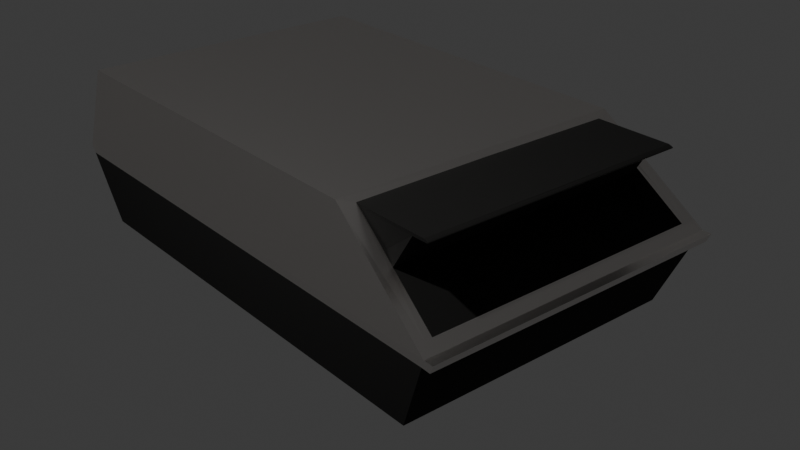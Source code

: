 # Source: casette_tape.blend  (saved by Blender 4.0.36; exported with 4.5.12 LTS)
import bpy
from mathutils import Matrix  # noqa: F401  (used for matrix-valued properties, if any)

bpy.ops.wm.read_factory_settings(use_empty=True)
scene = bpy.context.scene
scene.name = 'Scene'

# ---- collections
col_collection = bpy.data.collections.new('Collection'); scene.collection.children.link(col_collection)

# ---- materials (node trees are filled in below, after node groups)
mat_material_001 = bpy.data.materials.new('Material.001')
mat_material_002 = bpy.data.materials.new('Material.002')

# ---- material node trees
mat_material_001.use_nodes = True; mat_material_001.node_tree.nodes.clear()
_N = mat_material_001.node_tree.nodes; _L = mat_material_001.node_tree.links
n0 = _N.new('ShaderNodeBsdfPrincipled'); n0.name = 'Principled BSDF'; n0.location = (10, 300)
n0.inputs[0].default_value = (0.8796, 0.8388, 0.807, 1.0)
n0.inputs[1].default_value = 1.0
n0.inputs[2].default_value = 0.315
n0.inputs[3].default_value = 1.45
n1 = _N.new('ShaderNodeOutputMaterial'); n1.name = 'Material Output'; n1.location = (300, 300)
_L.new(n0.outputs[0], n1.inputs[0])
n1.is_active_output = True
mat_material_002.use_nodes = True; mat_material_002.node_tree.nodes.clear()
_N = mat_material_002.node_tree.nodes; _L = mat_material_002.node_tree.links
n0 = _N.new('ShaderNodeBsdfPrincipled'); n0.name = 'Principled BSDF'; n0.location = (10, 300)
n0.inputs[0].default_value = (0.004777, 0.004392, 0.003676, 1.0)
n0.inputs[2].default_value = 1.0
n0.inputs[3].default_value = 1.45
n1 = _N.new('ShaderNodeOutputMaterial'); n1.name = 'Material Output'; n1.location = (300, 300)
_L.new(n0.outputs[0], n1.inputs[0])
n1.is_active_output = True

# ---- world
world_world = bpy.data.worlds.new('World'); scene.world = world_world
world_world.use_nodes = True; world_world.node_tree.nodes.clear()
_N = world_world.node_tree.nodes; _L = world_world.node_tree.links
n0 = _N.new('ShaderNodeOutputWorld'); n0.name = 'World Output'; n0.location = (300, 300)
n1 = _N.new('ShaderNodeBackground'); n1.name = 'Background'; n1.location = (10, 300)
n1.inputs[0].default_value = (0.05088, 0.05088, 0.05088, 1.0)
_L.new(n1.outputs[0], n0.inputs[0])
n0.is_active_output = True
world_world.color = (0.05088, 0.05088, 0.05088)
world_world.use_sun_shadow = False
world_world.sun_shadow_jitter_overblur = 0.0

# ---- cameras
cam_camera = bpy.data.cameras.new('Camera')
cam_camera.clip_end = 100.0
cam_camera.ortho_scale = 7.314

# ---- lights
light_light = bpy.data.lights.new('Light', 'POINT')
light_light.transmission_factor = 0.0
light_light.use_soft_falloff = False
light_light.energy = 1000.0
light_light.shadow_soft_size = 0.1
light_light.shadow_maximum_resolution = 0.006
light_light.use_absolute_resolution = True

# ---- meshes
me_cube_001 = bpy.data.meshes.new('Cube.001')
me_cube_001.from_pydata([(0.9305, -0.9055, -1.0), (0.9446, -0.9392, 1.0), (0.9305, 0.8635, -1.0), (0.8501, 0.6057, 0.9088), (0.8954, 0.9605, 0.09117), (1.0, -1.0, 0.0), (0.9446, -0.9392, 1.0), (0.9446, 0.5662, 1.0), (1.0, 1.0, 0.0), (1.0, -1.0, 0.0), (0.9446, -0.9392, 1.0), (0.9446, 0.5662, 1.0), (1.0, 1.0, 0.0), (1.0, -1.0, 0.0), (0.9446, -0.9392, 1.0), (0.9446, -0.9392, 1.0), (1.0, -1.0, 0.0), (0.0, 0.8635, -1.0), (0.0, -0.9055, -1.0), (0.0, -1.0, 0.0), (0.0, 0.9779, 0.05083), (0.0, -0.9392, 1.0), (0.0, -1.0, 0.0), (-0.9305, -0.9055, -1.0), (-0.9446, -0.9392, 1.0), (-0.9305, 0.8635, -1.0), (-0.8501, 0.6057, 0.9088), (-0.8954, 0.9605, 0.09117), (-1.0, -1.0, 0.0), (-0.9446, -0.9392, 1.0), (-0.9446, 0.5662, 1.0), (-1.0, 1.0, 0.0), (-1.0, -1.0, 0.0), (-0.9446, -0.9392, 1.0), (-0.9446, 0.5662, 1.0), (-1.0, 1.0, 0.0), (-1.0, -1.0, 0.0), (-0.9446, -0.9392, 1.0), (-0.9446, -0.9392, 1.0), (-1.0, -1.0, 0.0), (0.0, 0.5662, 1.0), (0.9446, 0.5662, 1.0), (1.0, 1.0, 0.0), (0.0, 1.0, 0.0), (-0.9446, 0.5662, 1.0), (-1.0, 1.0, 0.0), (0.0, 0.6057, 0.9088), (0.9417, 0.9779, 0.05083), (0.0, 0.9605, 0.09117), (-0.9417, 0.9779, 0.05083), (0.0, 0.8412, 0.9088), (0.8501, 0.8412, 0.9088), (-0.8501, 0.8412, 0.9088), (0.0, 0.6057, 0.9088), (0.8501, 0.6057, 0.9088), (-0.8501, 0.6057, 0.9088), (0.0, 0.8412, 0.9088), (0.8501, 0.8412, 0.9088), (-0.8501, 0.8412, 0.9088), (0.0, 0.6057, 0.9088), (0.8501, 0.6057, 0.9088), (-0.8501, 0.6057, 0.9088), (0.0, 0.8412, 0.9088), (0.8501, 0.8412, 0.9088), (-0.8501, 0.8412, 0.9088), (0.0, 0.6057, 0.3493), (0.8501, 0.6057, 0.3493), (-0.8501, 0.6057, 0.3493), (0.03637, 0.746, 0.3587), (0.8865, 0.746, 0.3587), (-0.8138, 0.746, 0.3587), (0.9929, 0.986, -0.1023), (0.9929, -0.9903, -0.1023), (0.0, 0.986, -0.1023), (0.0, -0.9903, -0.1023), (-0.9929, 0.986, -0.1023), (-0.9929, -0.9903, -0.1023), (0.0, 1.0, 0.0), (1.0, 1.0, 0.0), (-1.0, 1.0, 0.0), (0.9929, 0.986, -0.1023), (0.0, 0.986, -0.1023), (-0.9929, 0.986, -0.1023), (-1.209e-33, 1.037, -1.062e-17), (1.0, 1.037, -1.062e-17), (-1.0, 1.037, -1.062e-17), (0.9929, 1.021, -0.1082), (-6.804e-19, 1.021, -0.1082), (-0.9929, 1.021, -0.1082), (0.9305, 0.03685, -1.0), (0.9446, -0.1373, 1.0), (1.0, 0.0654, 0.0), (-0.9305, 0.03685, -1.0), (-0.9446, -0.1373, 1.0), (-1.0, 0.0654, 0.0), (-0.9929, 0.06248, -0.1023), (0.9929, 0.06248, -0.1023), (0.9305, 0.6012, -1.0), (-0.9305, 0.6012, -1.0), (-0.9929, 0.693, -0.1023), (0.9446, 0.343, 1.0), (1.0, 0.7034, 0.0), (-0.9446, 0.343, 1.0), (-1.0, 0.7034, 0.0), (0.9929, 0.693, -0.1023), (0.8541, 0.5926, 0.9492), (0.8541, 0.7905, 0.9492), (0.0, 0.5883, 0.9492), (-0.8541, 0.5926, 0.9492), (-0.8541, 0.7905, 0.9492), (0.0, 0.7949, 0.9492), (0.0, 0.8947, 0.9492), (0.8541, 0.8903, 0.9492), (-0.8541, 0.8903, 0.9492), (0.0, 0.8793, 0.9088), (0.0, 0.8936, 0.9483), (0.0, 0.8919, 0.9098), (0.0, 0.9014, 0.9127), (0.0, 0.9074, 0.9174), (0.0, 0.9097, 0.9237), (0.0, 0.908, 0.9312), (0.0, 0.9026, 0.9395), (0.8501, 0.8793, 0.9088), (0.8539, 0.8927, 0.9472), (0.8502, 0.8918, 0.9098), (0.8505, 0.9013, 0.9126), (0.8509, 0.9072, 0.9172), (0.8515, 0.9094, 0.9233), (0.8523, 0.9076, 0.9306), (0.8531, 0.9019, 0.9387), (-0.8539, 0.8927, 0.9472), (-0.8501, 0.8793, 0.9088), (-0.8531, 0.9019, 0.9387), (-0.8523, 0.9076, 0.9306), (-0.8515, 0.9094, 0.9233), (-0.8509, 0.9072, 0.9172), (-0.8505, 0.9013, 0.9126), (-0.8502, 0.8918, 0.9098)], [(14, 1), (37, 24)], [(48, 4, 47, 20, 49, 27), (5, 1, 15, 16), (75, 45, 79, 82), (42, 41, 7, 8), (5, 1, 6, 9), (8, 7, 11, 12), (9, 6, 10, 13), (19, 5, 16, 22), (72, 5, 19, 28, 76, 74), (28, 39, 38, 24), (91, 5, 72, 96, 104, 71, 42, 101), (71, 73, 81, 80), (45, 31, 30, 44), (28, 32, 29, 24), (31, 35, 34, 30), (32, 36, 33, 29), (19, 22, 39, 28), (89, 0, 18, 23, 92, 98, 25, 17, 2, 97), (47, 105, 41, 42), (77, 78, 84, 83, 85, 79), (108, 49, 45, 44), (4, 3, 105, 47), (20, 47, 42, 43, 45, 49), (26, 108, 109, 52), (26, 27, 49, 108), (64, 62, 63, 69, 68, 70), (105, 3, 51, 106), (52, 50, 56, 58), (26, 52, 58, 55), (56, 57, 63, 62), (55, 58, 64, 61), (51, 3, 54, 57), (3, 46, 53, 54), (46, 26, 55, 53), (50, 51, 57, 56), (46, 3, 4, 48, 27, 26), (63, 60, 66, 69), (54, 53, 59, 60), (57, 54, 60, 63), (58, 56, 62, 64), (53, 55, 61, 59), (66, 65, 68, 69), (65, 67, 70, 68), (59, 61, 67, 65), (61, 64, 70, 67), (60, 59, 65, 66), (92, 23, 76, 95, 99, 75, 25, 98), (90, 1, 5, 91, 101, 42, 41, 100), (83, 84, 86, 87, 88, 85), (78, 80, 86, 84), (43, 42, 78, 77), (42, 71, 80, 78), (73, 75, 82, 81), (45, 43, 77, 79), (105, 107, 108, 44, 40, 41), (82, 79, 85, 88), (108, 107, 105, 106, 110, 109), (81, 82, 88, 87, 86, 80), (23, 18, 0, 72, 74, 76), (16, 15, 21, 38, 39, 22), (75, 99, 95, 76, 28, 94, 103, 45), (96, 72, 0, 89, 97, 2, 71, 104), (94, 28, 24, 93, 102, 44, 45, 103), (17, 25, 75, 73, 71, 2), (109, 110, 111, 113), (21, 1, 90, 100, 41, 40, 44, 102, 93, 24), (50, 52, 131, 114), (52, 109, 113, 130, 132, 133, 134, 135, 136, 137, 131), (123, 115, 130, 113, 111, 112), (110, 106, 112, 111), (106, 51, 122, 124, 125, 126, 127, 128, 129, 123, 112), (115, 123, 129, 121), (121, 129, 128, 120), (120, 128, 127, 119), (119, 127, 126, 118), (118, 126, 125, 117), (117, 125, 124, 116), (116, 124, 122, 114), (114, 131, 137, 116), (116, 137, 136, 117), (117, 136, 135, 118), (118, 135, 134, 119), (119, 134, 133, 120), (120, 133, 132, 121), (121, 132, 130, 115), (51, 50, 114, 122)])
me_cube_001.polygons.foreach_set('material_index', [0, 0, 0, 0, 0, 0, 0, 0, 0, 0, 0, 0, 0, 0, 0, 0, 0, 1, 0, 0, 0, 0, 0, 1, 0, 1, 1, 0, 0, 0, 0, 0, 0, 0, 0, 1, 1, 0, 0, 0, 0, 0, 0, 0, 1, 0, 1, 0, 0, 0, 0, 0, 0, 0, 0, 0, 1, 0, 1, 0, 0, 1, 0, 1, 1, 0, 0, 1, 1, 1, 1, 1, 1, 1, 1, 0, 0, 0, 0, 0, 0, 0, 1, 1, 1, 0])
_uv = me_cube_001.uv_layers.new(name='UVMap')
_uv.uv.foreach_set('vector', [0.5114, 0.375, 0.5114, 0.4874, 0.5064, 0.493, 0.5064, 0.375, 0.5064, 0.493, 0.5114, 0.4874, 0.5, 0.75, 0.625, 0.75, 0.625, 0.75, 0.5, 0.75, 0.4872, 0.5, 0.5, 0.5, 0.5, 0.5, 0.4872, 0.5, 0.5, 0.5, 0.625, 0.5, 0.625, 0.5, 0.5, 0.5, 0.5, 0.75, 0.625, 0.75, 0.625, 0.75, 0.5, 0.75, 0.5, 0.5, 0.625, 0.5, 0.625, 0.5, 0.5, 0.5, 0.5, 0.75, 0.625, 0.75, 0.625, 0.75, 0.5, 0.75, 0.5, 0.875, 0.5, 0.75, 0.5, 0.75, 0.5, 0.875, 0.4872, 0.75, 0.5, 0.75, 0.5, 0.875, 0.5, 0.75, 0.4872, 0.75, 0.4872, 0.875, 0.5, 0.75, 0.5, 0.75, 0.625, 0.75, 0.625, 0.75, 0.5, 0.6168, 0.5, 0.75, 0.4872, 0.75, 0.4872, 0.6168, 0.4872, 0.5371, 0.4872, 0.5, 0.5, 0.5, 0.5, 0.5371, 0.4872, 0.5, 0.4872, 0.375, 0.4872, 0.375, 0.4872, 0.5, 0.5, 0.5, 0.5, 0.5, 0.625, 0.5, 0.625, 0.5, 0.5, 0.75, 0.5, 0.75, 0.625, 0.75, 0.625, 0.75, 0.5, 0.5, 0.5, 0.5, 0.625, 0.5, 0.625, 0.5, 0.5, 0.75, 0.5, 0.75, 0.625, 0.75, 0.625, 0.75, 0.5, 0.875, 0.5, 0.875, 0.5, 0.75, 0.5, 0.75, 0.375, 0.6168, 0.375, 0.75, 0.25, 0.75, 0.375, 0.75, 0.375, 0.6168, 0.375, 0.5371, 0.375, 0.5, 0.25, 0.5, 0.375, 0.5, 0.375, 0.5371, 0.5064, 0.493, 0.6186, 0.4927, 0.625, 0.5, 0.5, 0.5, 0.5, 0.375, 0.5, 0.5, 0.5, 0.5, 0.5, 0.375, 0.5, 0.5, 0.5, 0.5, 0.6186, 0.4927, 0.5064, 0.493, 0.5, 0.5, 0.625, 0.5, 0.5114, 0.4874, 0.6136, 0.487, 0.6186, 0.4927, 0.5064, 0.493, 0.5064, 0.375, 0.5064, 0.493, 0.5, 0.5, 0.5, 0.375, 0.5, 0.5, 0.5064, 0.493, 0.6136, 0.487, 0.6186, 0.4927, 0.6186, 0.4927, 0.6136, 0.487, 0.6136, 0.487, 0.5114, 0.4874, 0.5064, 0.493, 0.6186, 0.4927, 0.6136, 0.487, 0.6136, 0.375, 0.6136, 0.487, 0.6136, 0.487, 0.6136, 0.375, 0.6136, 0.487, 0.6186, 0.4927, 0.6136, 0.487, 0.6136, 0.487, 0.6186, 0.4927, 0.6136, 0.487, 0.6136, 0.375, 0.6136, 0.375, 0.6136, 0.487, 0.6136, 0.487, 0.6136, 0.487, 0.6136, 0.487, 0.6136, 0.487, 0.6136, 0.375, 0.6136, 0.487, 0.6136, 0.487, 0.6136, 0.375, 0.6136, 0.487, 0.6136, 0.487, 0.6136, 0.487, 0.6136, 0.487, 0.6136, 0.487, 0.6136, 0.487, 0.6136, 0.487, 0.6136, 0.487, 0.6136, 0.487, 0.6136, 0.375, 0.6136, 0.375, 0.6136, 0.487, 0.6136, 0.375, 0.6136, 0.487, 0.6136, 0.487, 0.6136, 0.375, 0.6136, 0.375, 0.6136, 0.487, 0.6136, 0.487, 0.6136, 0.375, 0.6136, 0.375, 0.6136, 0.487, 0.5114, 0.4874, 0.5114, 0.375, 0.5114, 0.4874, 0.6136, 0.487, 0.6136, 0.487, 0.6136, 0.487, 0.6136, 0.487, 0.6136, 0.487, 0.6136, 0.487, 0.6136, 0.375, 0.6136, 0.375, 0.6136, 0.487, 0.6136, 0.487, 0.6136, 0.487, 0.6136, 0.487, 0.6136, 0.487, 0.6136, 0.487, 0.6136, 0.375, 0.6136, 0.375, 0.6136, 0.487, 0.6136, 0.375, 0.6136, 0.487, 0.6136, 0.487, 0.6136, 0.375, 0.6136, 0.487, 0.6136, 0.375, 0.6136, 0.375, 0.6136, 0.487, 0.6136, 0.375, 0.6136, 0.487, 0.6136, 0.487, 0.6136, 0.375, 0.6136, 0.375, 0.6136, 0.487, 0.6136, 0.487, 0.6136, 0.375, 0.6136, 0.487, 0.6136, 0.487, 0.6136, 0.487, 0.6136, 0.487, 0.6136, 0.487, 0.6136, 0.375, 0.6136, 0.375, 0.6136, 0.487, 0.375, 0.6168, 0.375, 0.75, 0.4872, 0.75, 0.4872, 0.6168, 0.4872, 0.5371, 0.4872, 0.5, 0.375, 0.5, 0.375, 0.5371, 0.625, 0.6168, 0.625, 0.75, 0.5, 0.75, 0.5, 0.6168, 0.5, 0.5371, 0.5, 0.5, 0.625, 0.5, 0.625, 0.5371, 0.5, 0.375, 0.5, 0.5, 0.4872, 0.5, 0.4872, 0.375, 0.4872, 0.5, 0.5, 0.5, 0.5, 0.5, 0.4872, 0.5, 0.4872, 0.5, 0.5, 0.5, 0.5, 0.375, 0.5, 0.5, 0.5, 0.5, 0.5, 0.375, 0.5, 0.5, 0.4872, 0.5, 0.4872, 0.5, 0.5, 0.5, 0.4872, 0.375, 0.4872, 0.5, 0.4872, 0.5, 0.4872, 0.375, 0.5, 0.5, 0.5, 0.375, 0.5, 0.375, 0.5, 0.5, 0.6186, 0.4927, 0.6186, 0.375, 0.6186, 0.4927, 0.625, 0.5, 0.625, 0.375, 0.625, 0.5, 0.4872, 0.5, 0.5, 0.5, 0.5, 0.5, 0.4872, 0.5, 0.6186, 0.4927, 0.6186, 0.375, 0.6186, 0.4927, 0.6186, 0.4927, 0.6186, 0.375, 0.6186, 0.4927, 0.4872, 0.375, 0.4872, 0.5, 0.4872, 0.5, 0.4872, 0.375, 0.4872, 0.5, 0.4872, 0.5, 0.375, 0.75, 0.375, 0.875, 0.375, 0.75, 0.4872, 0.75, 0.4872, 0.875, 0.4872, 0.75, 0.5, 0.75, 0.625, 0.75, 0.625, 0.875, 0.625, 0.75, 0.5, 0.75, 0.5, 0.875, 0.4872, 0.5, 0.4872, 0.5371, 0.4872, 0.6168, 0.4872, 0.75, 0.5, 0.75, 0.5, 0.6168, 0.5, 0.5371, 0.5, 0.5, 0.4872, 0.6168, 0.4872, 0.75, 0.375, 0.75, 0.375, 0.6168, 0.375, 0.5371, 0.375, 0.5, 0.4872, 0.5, 0.4872, 0.5371, 0.5, 0.6168, 0.5, 0.75, 0.625, 0.75, 0.625, 0.6168, 0.625, 0.5371, 0.625, 0.5, 0.5, 0.5, 0.5, 0.5371, 0.375, 0.375, 0.375, 0.5, 0.4872, 0.5, 0.4872, 0.375, 0.4872, 0.5, 0.375, 0.5, 0.6186, 0.4927, 0.6186, 0.375, 0.6186, 0.375, 0.6186, 0.4927, 0.0, 0.0, 0.625, 0.75, 0.625, 0.6168, 0.625, 0.5371, 0.625, 0.5, 0.625, 0.375, 0.625, 0.5, 0.625, 0.5371, 0.625, 0.6168, 0.625, 0.75, 0.6136, 0.375, 0.6136, 0.487, 0.6136, 0.487, 0.6136, 0.375, 0.6136, 0.487, 0.6186, 0.4927, 0.6186, 0.4927, 0.6184, 0.4925, 0.6174, 0.4913, 0.6166, 0.4903, 0.6159, 0.4896, 0.614, 0.4875, 0.6138, 0.4872, 0.6136, 0.4871, 0.6136, 0.487, 0.6184, 0.4925, 0.6187, 0.375, 0.6184, 0.4925, 0.6186, 0.4927, 0.6186, 0.375, 0.6186, 0.4927, 0.6186, 0.375, 0.6186, 0.4927, 0.6186, 0.4927, 0.6186, 0.375, 0.6186, 0.4927, 0.6136, 0.487, 0.6136, 0.487, 0.6136, 0.4871, 0.6138, 0.4872, 0.614, 0.4875, 0.6159, 0.4896, 0.6166, 0.4903, 0.6174, 0.4913, 0.6184, 0.4925, 0.6186, 0.4927, 0.6187, 0.375, 0.6184, 0.4925, 0.6174, 0.4913, 0.6176, 0.3777, 0.6176, 0.3777, 0.6174, 0.4913, 0.6166, 0.4903, 0.6169, 0.3788, 0.6169, 0.3788, 0.6166, 0.4903, 0.6159, 0.4896, 0.6164, 0.3791, 0.6164, 0.3791, 0.6159, 0.4896, 0.614, 0.4875, 0.6136, 0.375, 0.6136, 0.375, 0.614, 0.4875, 0.6138, 0.4872, 0.6136, 0.375, 0.6136, 0.375, 0.6138, 0.4872, 0.6136, 0.4871, 0.6136, 0.375, 0.6136, 0.375, 0.6136, 0.4871, 0.6136, 0.487, 0.6136, 0.375, 0.6136, 0.375, 0.6136, 0.487, 0.6136, 0.4871, 0.6136, 0.375, 0.6136, 0.375, 0.6136, 0.4871, 0.6138, 0.4872, 0.6136, 0.375, 0.6136, 0.375, 0.6138, 0.4872, 0.614, 0.4875, 0.6136, 0.375, 0.6136, 0.375, 0.614, 0.4875, 0.6159, 0.4896, 0.6164, 0.3791, 0.6164, 0.3791, 0.6159, 0.4896, 0.6166, 0.4903, 0.6169, 0.3788, 0.6169, 0.3788, 0.6166, 0.4903, 0.6174, 0.4913, 0.6176, 0.3777, 0.6176, 0.3777, 0.6174, 0.4913, 0.6184, 0.4925, 0.6187, 0.375, 0.6136, 0.487, 0.6136, 0.375, 0.6136, 0.375, 0.6136, 0.487])
me_cube_001.materials.append(mat_material_001)
me_cube_001.materials.append(mat_material_002)
me_cube_001.update()

# ---- objects
ob_light = bpy.data.objects.new('Light', light_light)
ob_camera = bpy.data.objects.new('Camera', cam_camera)
ob_cube = bpy.data.objects.new('Cube', me_cube_001)

# ---- transforms, parenting, visibility, modifiers, constraints
ob_light.location = (4.076, 1.005, 5.904)
ob_light.rotation_euler = (0.6503, 0.05522, 1.866)
ob_light.lock_rotations_4d = False
ob_light.empty_display_type = 'ARROWS'
ob_light.color = (0.0, 0.0, 0.0, 0.0)
ob_light.lineart.crease_threshold = 0.0
ob_camera.location = (5.337, 6.792, 3.904)
ob_camera.rotation_euler = (1.109, -0.0, -3.835)
ob_camera.lock_rotations_4d = False
ob_camera.empty_display_type = 'ARROWS'
ob_camera.color = (0.0, 0.0, 0.0, 0.0)
ob_camera.display_type = 'WIRE'
ob_camera.lineart.crease_threshold = 0.0
ob_cube.location = (0.0, 0.0, 0.0)
ob_cube.scale = (1.439, 2.338, 0.7374)

# ---- collection membership
col_collection.objects.link(ob_light)
col_collection.objects.link(ob_camera)
col_collection.objects.link(ob_cube)

# ---- scene / render settings (as saved in the file)
scene.camera = ob_camera
scene.frame_start = 1; scene.frame_end = 250; scene.frame_set(1)
scene.render.engine = 'CYCLES'
scene.cycles.sampling_pattern = 'TABULATED_SOBOL'
bpy.context.view_layer.update()
